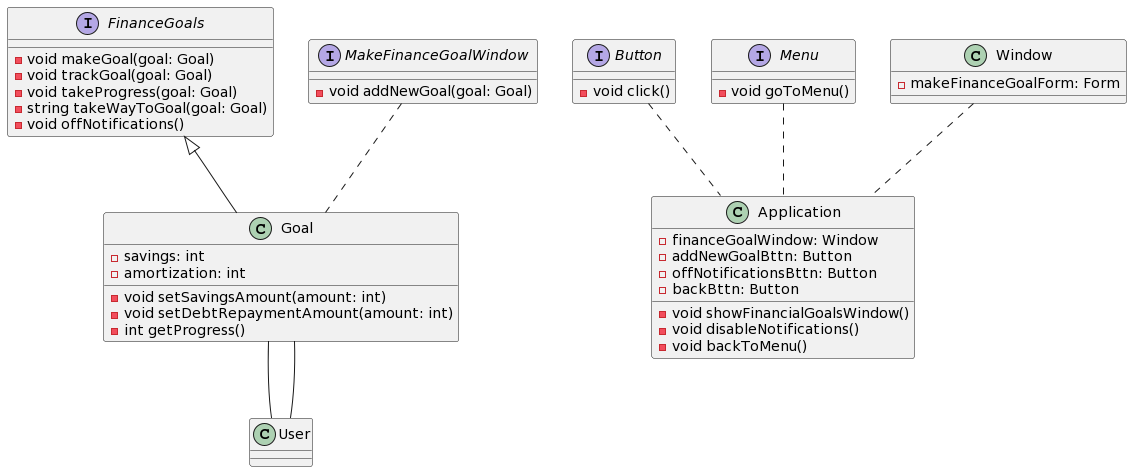

The diagram above was rendered by PlantUML. Its source (embedded in the PNG):
@startuml
Interface FinanceGoals
{
    - void makeGoal(goal: Goal)
    - void trackGoal(goal: Goal)
    - void takeProgress(goal: Goal)
    -  string takeWayToGoal(goal: Goal)
    - void offNotifications()
}

Interface MakeFinanceGoalWindow
{
- void addNewGoal(goal: Goal)
}

Interface Button
{
- void click()
}

Interface Menu
{
- void goToMenu()
}

class User
{
}

class Goal
{
- savings: int
- amortization: int
- void setSavingsAmount(amount: int)
- void setDebtRepaymentAmount(amount: int)
- int getProgress()

}

class Application
{
- financeGoalWindow: Window
- addNewGoalBttn: Button
- offNotificationsBttn: Button
- backBttn: Button
- void showFinancialGoalsWindow()
- void disableNotifications()
- void backToMenu()


}

class Window
{
- makeFinanceGoalForm: Form
}

User -- Goal
Goal -- User
Button .. Application
FinanceGoals <|-- Goal
Window .. Application
Menu .. Application
MakeFinanceGoalWindow .. Goal
@enduml